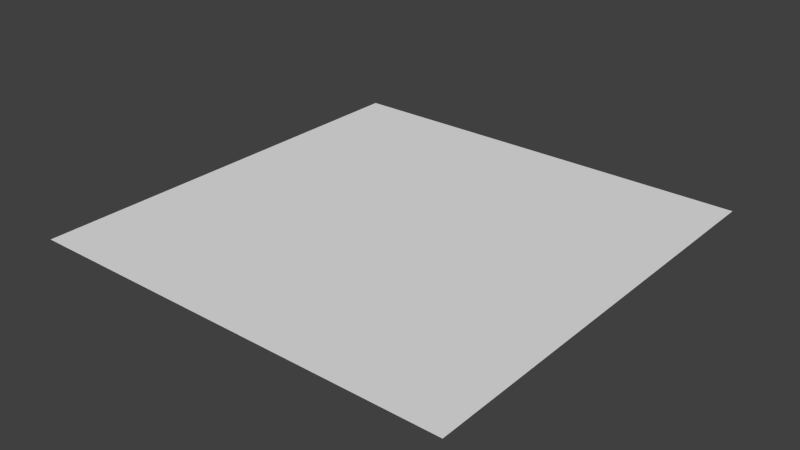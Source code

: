 # Source: left_sharp.blend  (saved by Blender 2.79.0; exported with 4.5.12 LTS)
import bpy
from mathutils import Matrix  # noqa: F401  (used for matrix-valued properties, if any)

bpy.ops.wm.read_factory_settings(use_empty=True)
scene = bpy.context.scene
scene.name = 'Scene'

# ---- collections
col_collection_1 = bpy.data.collections.new('Collection 1'); scene.collection.children.link(col_collection_1)

# ---- materials (node trees are filled in below, after node groups)
mat_material_001____eeeeee = bpy.data.materials.new('Material.001  [#eeeeee]')
mat_material_001____eeeeee.alpha_threshold = 0.0
mat_material_001____eeeeee.use_transparent_shadow = False
mat_material_001____eeeeee.roughness = 0.5
mat_material_002___333333 = bpy.data.materials.new('Material.002 [#333333]')
mat_material_002___333333.alpha_threshold = 0.0
mat_material_002___333333.use_transparent_shadow = False
mat_material_002___333333.roughness = 0.5

# ---- material node trees

# ---- world
world_world = bpy.data.worlds.new('World'); scene.world = world_world
world_world.color = (0.05088, 0.05088, 0.05088)
world_world.use_sun_shadow = False
world_world.sun_shadow_jitter_overblur = 0.0
world_world.cycles.sampling_method = 'NONE'
world_world.cycles.sample_map_resolution = 256

# ---- meshes
me_plane_021 = bpy.data.meshes.new('Plane.021')
me_plane_021.from_pydata([(1.126, 0.6951, 0.0), (2.34, -0.67, 0.0), (2.466, -0.6449, 0.0), (2.645, -0.4663, 0.0), (1.33, 2.0, 0.0), (2.67, 2.0, 0.0), (1.0, 0.6697, 0.0), (1.234, 0.7663, 0.0), (1.305, 0.8734, 0.0), (1.33, 0.9997, 0.0), (2.67, -0.3403, 0.0), (3.0, -0.3403, 0.0), (2.67, 0.9997, 0.0), (3.0, 0.9997, 0.0), (3.0, -1.0, 0.0), (2.34, -1.0, 0.0), (1.0, -1.0, 0.0), (1.0, 0.9997, 0.0), (1.0, -0.6703, 0.0), (2.574, -0.5737, 0.0), (0.0003052, 0.6697, 0.0), (0.0003052, 0.9997, 0.0), (0.0003052, -0.6703, 0.0), (0.0003052, -1.0, 0.0), (3.0, 2.0, 0.0), (1.0, 2.0, 0.0), (3.0, -2.0, 0.0), (0.0003052, 2.0, 0.0), (2.34, -2.0, 0.0), (1.0, -2.0, 0.0), (0.0003052, -2.0, 0.0), (4.0, -0.3403, 0.0), (4.0, 0.9997, 0.0), (4.0, -1.0, 0.0), (4.0, 2.0, 0.0), (4.0, -2.0, 0.0)], [], [(10, 11, 13), (8, 9, 17), (7, 8, 17), (13, 12, 10), (15, 18, 16), (16, 18, 22, 23), (6, 17, 21, 20), (12, 8, 10), (8, 7, 10), (19, 10, 1), (2, 19, 1), (12, 9, 8), (18, 1, 0), (7, 1, 10), (0, 6, 18), (3, 10, 19), (1, 7, 0), (18, 6, 20, 22), (9, 12, 5, 4), (17, 6, 0), (7, 17, 0), (3, 11, 10), (14, 11, 3), (19, 14, 3), (19, 2, 14), (15, 1, 18), (1, 15, 2), (2, 15, 14), (17, 9, 4, 25), (12, 13, 24, 5), (16, 23, 30, 29), (21, 17, 25, 27), (14, 15, 28, 26), (15, 16, 29, 28), (14, 26, 35, 33), (24, 13, 32, 34), (13, 11, 31, 32), (11, 14, 33, 31)])
me_plane_021.polygons.foreach_set('material_index', [0, 0, 0, 0, 0, 0, 0, 1, 1, 1, 1, 1, 1, 1, 1, 1, 1, 1, 1, 0, 0, 0, 0, 0, 0, 0, 0, 0, 0, 0, 0, 0, 0, 0, 0, 0, 0, 0])
me_plane_021.materials.append(mat_material_001____eeeeee)
me_plane_021.materials.append(mat_material_002___333333)
me_plane_021.use_remesh_preserve_volume = False
me_plane_021.use_remesh_preserve_attributes = False
me_plane_021.use_mirror_vertex_groups = False
me_plane_021.update()

# ---- objects
ob_master_corner_sharp = bpy.data.objects.new('Master_corner_sharp', me_plane_021)

# ---- transforms, parenting, visibility, modifiers, constraints
ob_master_corner_sharp.location = (0.0, 0.0, 0.0)
ob_master_corner_sharp.scale = (0.5, 0.5, 0.5)
ob_master_corner_sharp.lineart.crease_threshold = 0.0

# ---- collection membership
col_collection_1.objects.link(ob_master_corner_sharp)

# ---- scene / render settings (as saved in the file)
scene.frame_start = 1; scene.frame_end = 250; scene.frame_set(1)
scene.render.engine = 'BLENDER_EEVEE_NEXT'
scene.render.resolution_percentage = 50
scene.render.dither_intensity = 0.0
scene.cycles.use_denoising = False
scene.cycles.samples = 10
scene.cycles.sampling_pattern = 'TABULATED_SOBOL'
scene.cycles.light_sampling_threshold = 0.0
scene.cycles.use_adaptive_sampling = False
scene.cycles.use_light_tree = False
scene.cycles.blur_glossy = 0.0
scene.cycles.pixel_filter_type = 'GAUSSIAN'
scene.cycles.sample_clamp_indirect = 0.0
scene.view_settings.view_transform = 'Standard'
bpy.context.view_layer.update()

# ---- added for rendering (the .blend has no active camera and no usable light): camera, sun
cam_auto = bpy.data.cameras.new('AutoCamera')
cam_auto.lens = 50.0
cam_auto.sensor_width = 36.0
cam_auto.clip_end = 1000.0
ob_auto_camera = bpy.data.objects.new('AutoCamera', cam_auto)
scene.collection.objects.link(ob_auto_camera)
ob_auto_camera.location = (3.61691, -3.1402, 2.09346)
ob_auto_camera.rotation_euler = (1.09748, -7.21219e-08, 0.694738)
scene.camera = ob_auto_camera
light_auto_sun = bpy.data.lights.new('AutoSun', 'SUN')
light_auto_sun.energy = 3.0
light_auto_sun.angle = 0.0523599
ob_auto_sun = bpy.data.objects.new('AutoSun', light_auto_sun)
scene.collection.objects.link(ob_auto_sun)
ob_auto_sun.rotation_euler = (0.872665, 0.174533, 0.523599)
bpy.context.view_layer.update()
